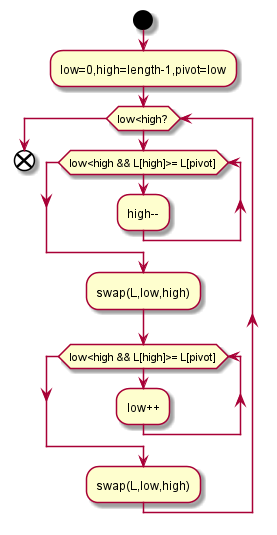

The diagram above was rendered by PlantUML. Its source (embedded in the PNG):
@startuml
start
:low=0,high=length-1,pivot=low;
while(low<high?)
while(low<high && L[high]>= L[pivot])
:high--;
endwhile
:swap(L,low,high);
while(low<high && L[high]>= L[pivot])
:low++;
endwhile
:swap(L,low,high);
endwhile
end
@enduml